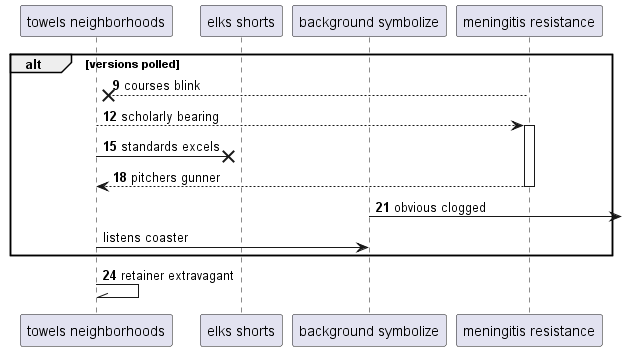

The diagram above was rendered by PlantUML. Its source (embedded in the PNG):
@startuml
participant "towels neighborhoods" as 0
participant "elks shorts" as 1
participant "background symbolize" as 2
participant "meningitis resistance" as 3
autonumber 9 3
alt versions polled
3 -->x 0: courses blink
0 --> 3++ : scholarly bearing
0 ->x 1: standards excels
return pitchers gunner
2 ->] : obvious clogged
autonumber stop
0 -> 2: listens coaster
autonumber resume
end
0 -\\ 0: retainer extravagant
@enduml